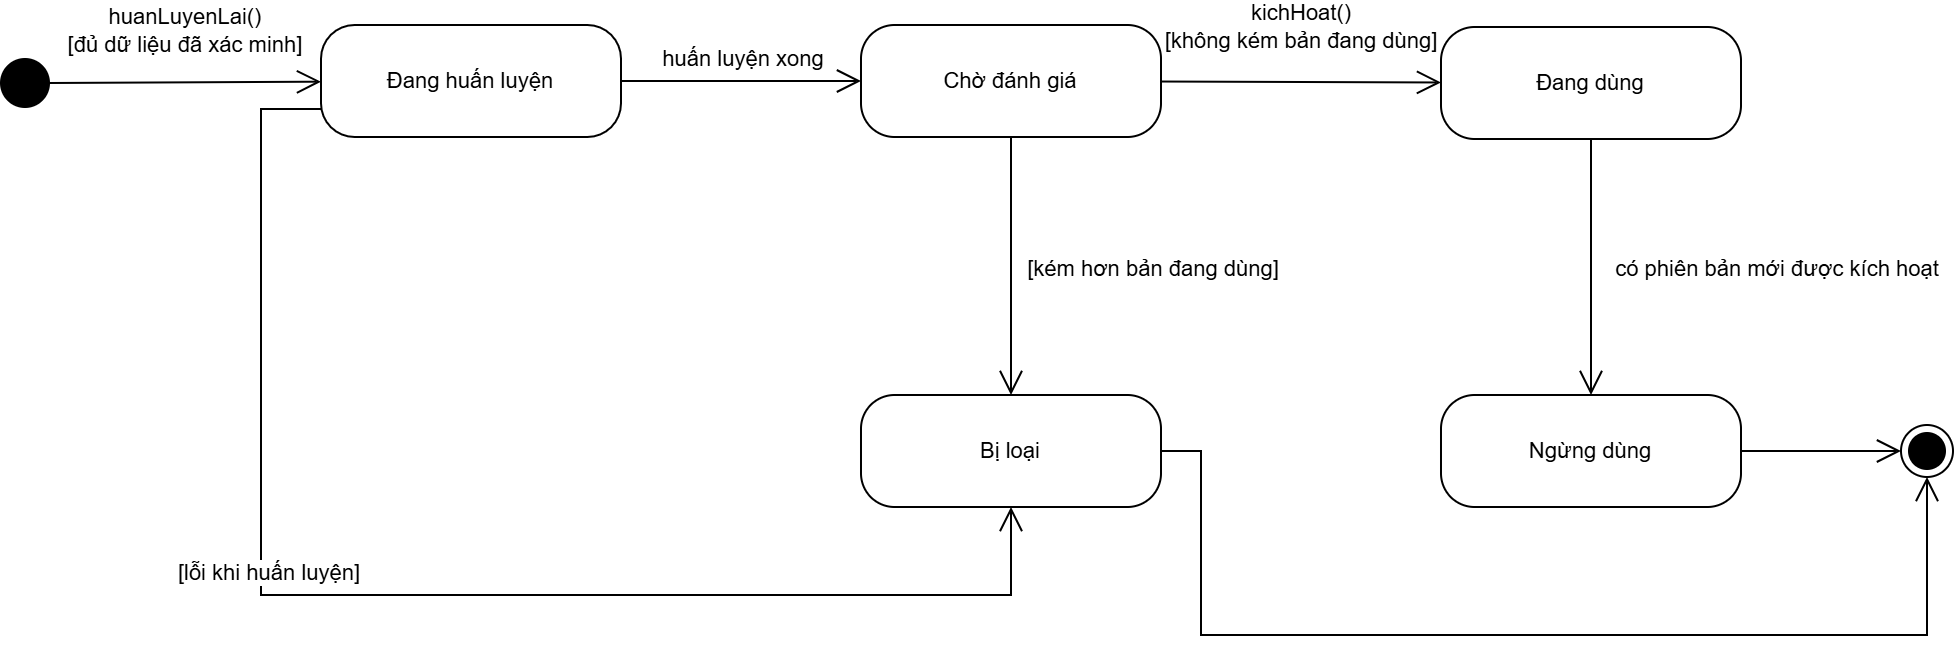

The diagram above was exported from draw.io. Its source (the exported page's mxGraphModel, read from the mxfile embedded in the PNG):
<mxGraphModel dx="1776" dy="909" grid="1" gridSize="10" guides="1" tooltips="1" connect="1" arrows="1" fold="1" page="0" pageScale="1" pageWidth="827" pageHeight="1169" background="#ffffff" math="0" shadow="0">
  <root>
    <mxCell id="0" />
    <mxCell id="1" parent="0" />
    <mxCell id="i" parent="1" style="ellipse;html=1;fillColor=#000000;strokeColor=#000000;" value="" vertex="1">
      <mxGeometry height="24" width="24" x="20" y="92" as="geometry" />
    </mxCell>
    <mxCell id="s1" parent="1" style="rounded=1;whiteSpace=wrap;html=1;arcSize=30;fillColor=#ffffff;strokeColor=#000000;shadow=0;gradientColor=none;fontFamily=Arial;fontSize=11;fontColor=#000000;" value="Đang huấn luyện" vertex="1">
      <mxGeometry height="56" width="150" x="180" y="75" as="geometry" />
    </mxCell>
    <mxCell id="s2" parent="1" style="rounded=1;whiteSpace=wrap;html=1;arcSize=30;fillColor=#ffffff;strokeColor=#000000;shadow=0;gradientColor=none;fontFamily=Arial;fontSize=11;fontColor=#000000;" value="Chờ đánh giá" vertex="1">
      <mxGeometry height="56" width="150" x="450" y="75" as="geometry" />
    </mxCell>
    <mxCell id="s3" parent="1" style="rounded=1;whiteSpace=wrap;html=1;arcSize=30;fillColor=#ffffff;strokeColor=#000000;shadow=0;gradientColor=none;fontFamily=Arial;fontSize=11;fontColor=#000000;" value="Đang dùng" vertex="1">
      <mxGeometry height="56" width="150" x="740" y="76" as="geometry" />
    </mxCell>
    <mxCell id="s4" parent="1" style="rounded=1;whiteSpace=wrap;html=1;arcSize=30;fillColor=#ffffff;strokeColor=#000000;shadow=0;gradientColor=none;fontFamily=Arial;fontSize=11;fontColor=#000000;" value="Bị loại" vertex="1">
      <mxGeometry height="56" width="150" x="450" y="260" as="geometry" />
    </mxCell>
    <mxCell id="s5" parent="1" style="rounded=1;whiteSpace=wrap;html=1;arcSize=30;fillColor=#ffffff;strokeColor=#000000;shadow=0;gradientColor=none;fontFamily=Arial;fontSize=11;fontColor=#000000;" value="Ngừng dùng" vertex="1">
      <mxGeometry height="56" width="150" x="740" y="260" as="geometry" />
    </mxCell>
    <mxCell id="f" parent="1" style="ellipse;html=1;shape=endState;fillColor=#000000;strokeColor=#000000;" value="" vertex="1">
      <mxGeometry height="26" width="26" x="970" y="275" as="geometry" />
    </mxCell>
    <mxCell id="e1" edge="1" parent="1" source="i" style="html=1;endArrow=open;endSize=10;rounded=0;strokeColor=#000000;shadow=0;fontFamily=Arial;fontSize=11;fontColor=#000000;labelBackgroundColor=#ffffff;" target="s1" value="">
      <mxGeometry relative="1" as="geometry" />
    </mxCell>
    <mxCell id="l2" connectable="0" parent="e1" style="edgeLabel;html=1;align=center;verticalAlign=middle;resizable=0;points=[];labelBackgroundColor=#ffffff;fontFamily=Arial;fontSize=11;fontColor=#000000;" value="huanLuyenLai()&lt;br&gt;[đủ dữ liệu đã xác minh]" vertex="1">
      <mxGeometry relative="1" as="geometry">
        <mxPoint y="-26" as="offset" />
      </mxGeometry>
    </mxCell>
    <mxCell id="e3" edge="1" parent="1" source="s1" style="html=1;endArrow=open;endSize=10;rounded=0;strokeColor=#000000;shadow=0;fontFamily=Arial;fontSize=11;fontColor=#000000;labelBackgroundColor=#ffffff;" target="s2" value="">
      <mxGeometry relative="1" as="geometry" />
    </mxCell>
    <mxCell id="l4" connectable="0" parent="e3" style="edgeLabel;html=1;align=center;verticalAlign=middle;resizable=0;points=[];labelBackgroundColor=#ffffff;fontFamily=Arial;fontSize=11;fontColor=#000000;" value="huấn luyện xong" vertex="1">
      <mxGeometry relative="1" as="geometry">
        <mxPoint y="-12" as="offset" />
      </mxGeometry>
    </mxCell>
    <mxCell id="e5" edge="1" parent="1" source="s2" style="html=1;endArrow=open;endSize=10;rounded=0;strokeColor=#000000;shadow=0;fontFamily=Arial;fontSize=11;fontColor=#000000;labelBackgroundColor=#ffffff;" target="s3" value="">
      <mxGeometry relative="1" as="geometry" />
    </mxCell>
    <mxCell id="l6" connectable="0" parent="e5" style="edgeLabel;html=1;align=center;verticalAlign=middle;resizable=0;points=[];labelBackgroundColor=#ffffff;fontFamily=Arial;fontSize=11;fontColor=#000000;" value="kichHoat()&lt;br&gt;[không kém bản đang dùng]" vertex="1">
      <mxGeometry relative="1" as="geometry">
        <mxPoint y="-28" as="offset" />
      </mxGeometry>
    </mxCell>
    <mxCell id="e7" edge="1" parent="1" source="s2" style="html=1;endArrow=open;endSize=10;rounded=0;strokeColor=#000000;shadow=0;fontFamily=Arial;fontSize=11;fontColor=#000000;labelBackgroundColor=#ffffff;" target="s4" value="">
      <mxGeometry relative="1" as="geometry" />
    </mxCell>
    <mxCell id="l8" connectable="0" parent="e7" style="edgeLabel;html=1;align=center;verticalAlign=middle;resizable=0;points=[];labelBackgroundColor=#ffffff;fontFamily=Arial;fontSize=11;fontColor=#000000;" value="[kém hơn bản đang dùng]" vertex="1">
      <mxGeometry relative="1" as="geometry">
        <mxPoint x="70" as="offset" />
      </mxGeometry>
    </mxCell>
    <mxCell id="e9" edge="1" parent="1" source="s1" style="html=1;endArrow=open;endSize=10;rounded=0;exitX=0;exitY=0.75;entryX=0.5;entryY=1;edgeStyle=orthogonalEdgeStyle;strokeColor=#000000;shadow=0;fontFamily=Arial;fontSize=11;fontColor=#000000;labelBackgroundColor=#ffffff;" target="s4" value="">
      <mxGeometry relative="1" as="geometry">
        <Array as="points">
          <mxPoint x="150" y="117" />
          <mxPoint x="150" y="360" />
          <mxPoint x="525" y="360" />
        </Array>
      </mxGeometry>
    </mxCell>
    <mxCell id="l10" connectable="0" parent="e9" style="edgeLabel;html=1;align=center;verticalAlign=middle;resizable=0;points=[];labelBackgroundColor=#ffffff;fontFamily=Arial;fontSize=11;fontColor=#000000;" value="[lỗi khi huấn luyện]" vertex="1">
      <mxGeometry relative="1" x="-0.2" as="geometry">
        <mxPoint y="-12" as="offset" />
      </mxGeometry>
    </mxCell>
    <mxCell id="e11" edge="1" parent="1" source="s3" style="html=1;endArrow=open;endSize=10;rounded=0;strokeColor=#000000;shadow=0;fontFamily=Arial;fontSize=11;fontColor=#000000;labelBackgroundColor=#ffffff;" target="s5" value="">
      <mxGeometry relative="1" as="geometry" />
    </mxCell>
    <mxCell id="l12" connectable="0" parent="e11" style="edgeLabel;html=1;align=center;verticalAlign=middle;resizable=0;points=[];labelBackgroundColor=#ffffff;fontFamily=Arial;fontSize=11;fontColor=#000000;" value="có phiên bản mới được kích hoạt" vertex="1">
      <mxGeometry relative="1" as="geometry">
        <mxPoint x="92" as="offset" />
      </mxGeometry>
    </mxCell>
    <mxCell id="e13" edge="1" parent="1" source="s5" style="html=1;endArrow=open;endSize=10;rounded=0;strokeColor=#000000;shadow=0;fontFamily=Arial;fontSize=11;fontColor=#000000;labelBackgroundColor=#ffffff;" target="f" value="">
      <mxGeometry relative="1" as="geometry" />
    </mxCell>
    <mxCell id="e14" edge="1" parent="1" source="s4" style="html=1;endArrow=open;endSize=10;rounded=0;exitX=1;exitY=0.5;entryX=0.5;entryY=1;edgeStyle=orthogonalEdgeStyle;strokeColor=#000000;shadow=0;fontFamily=Arial;fontSize=11;fontColor=#000000;labelBackgroundColor=#ffffff;" target="f" value="">
      <mxGeometry relative="1" as="geometry">
        <Array as="points">
          <mxPoint x="620" y="288" />
          <mxPoint x="620" y="380" />
          <mxPoint x="983" y="380" />
        </Array>
      </mxGeometry>
    </mxCell>
  </root>
</mxGraphModel>